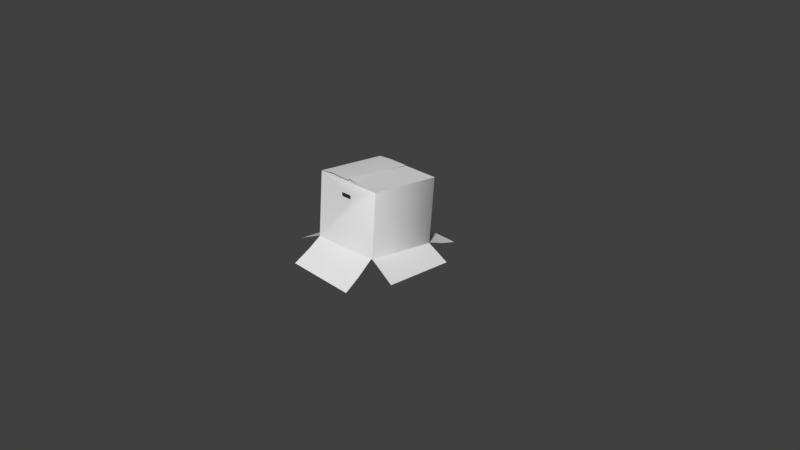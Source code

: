 # Source: box.blend  (saved by Blender 2.79.0; exported with 4.5.12 LTS)
import bpy
from mathutils import Matrix  # noqa: F401  (used for matrix-valued properties, if any)

bpy.ops.wm.read_factory_settings(use_empty=True)
scene = bpy.context.scene
scene.name = 'Scene'

# ---- collections
col_collection_1 = bpy.data.collections.new('Collection 1'); scene.collection.children.link(col_collection_1)

# ---- node groups
ng_auto_smooth = bpy.data.node_groups.new('Auto Smooth', 'GeometryNodeTree')
_s = ng_auto_smooth.interface.new_socket(name='Geometry', in_out='OUTPUT', socket_type='NodeSocketGeometry')
_s = ng_auto_smooth.interface.new_socket(name='Geometry', in_out='INPUT', socket_type='NodeSocketGeometry')
_s = ng_auto_smooth.interface.new_socket(name='Angle', in_out='INPUT', socket_type='NodeSocketFloat')
_s.subtype = 'ANGLE'
_s.min_value = 0.0
_s.max_value = 3.142
ng_auto_smooth.is_modifier = True
_N = ng_auto_smooth.nodes; _L = ng_auto_smooth.links
n0 = _N.new('NodeGroupOutput'); n0.name = 'Group Output'; n0.location = (480, -100)
n1 = _N.new('NodeGroupInput'); n1.name = 'Group Input'; n1.location = (-420, -300)
n2 = _N.new('NodeGroupInput'); n2.name = 'Group Input.001'; n2.location = (-60, -100)
n3 = _N.new('GeometryNodeSetShadeSmooth'); n3.name = 'Set Shade Smooth'; n3.location = (120, -100)
n3.domain = 'EDGE'
n4 = _N.new('GeometryNodeSetShadeSmooth'); n4.name = 'Set Shade Smooth.001'; n4.location = (300, -100)
n5 = _N.new('GeometryNodeInputMeshEdgeAngle'); n5.name = 'Edge Angle'; n5.location = (-420, -220)
n6 = _N.new('GeometryNodeInputEdgeSmooth'); n6.name = 'Is Edge Smooth'; n6.location = (-60, -160)
n7 = _N.new('GeometryNodeInputShadeSmooth'); n7.name = 'Is Face Smooth'; n7.location = (-240, -340)
n8 = _N.new('FunctionNodeBooleanMath'); n8.name = 'Boolean Math'; n8.location = (-60, -220)
n9 = _N.new('FunctionNodeCompare'); n9.name = 'Compare'; n9.location = (-240, -180)
n9.operation = 'LESS_EQUAL'
_L.new(n5.outputs[0], n9.inputs[0])
_L.new(n4.outputs[0], n0.inputs[0])
_L.new(n1.outputs[1], n9.inputs[1])
_L.new(n9.outputs[0], n8.inputs[0])
_L.new(n7.outputs[0], n8.inputs[1])
_L.new(n2.outputs[0], n3.inputs[0])
_L.new(n6.outputs[0], n3.inputs[1])
_L.new(n3.outputs[0], n4.inputs[0])
_L.new(n8.outputs[0], n3.inputs[2])
n0.is_active_output = True

# ---- world
world_world = bpy.data.worlds.new('World'); scene.world = world_world
world_world.color = (0.05088, 0.05088, 0.05088)
world_world.use_sun_shadow = False
world_world.sun_shadow_jitter_overblur = 0.0
world_world.cycles.sampling_method = 'MANUAL'

# ---- cameras
cam_camera = bpy.data.cameras.new('Camera')
cam_camera.clip_end = 100.0
cam_camera.lens = 35.0
cam_camera.sensor_width = 32.0
cam_camera.sensor_height = 18.0
cam_camera.ortho_scale = 7.314
cam_camera.dof.focus_distance = 0.0
cam_camera.dof.aperture_fstop = 128.0

# ---- meshes
me_cube = bpy.data.meshes.new('Cube')
me_cube.from_pydata([(-0.07665, -0.4061, 0.4247), (-0.09109, -0.4053, 0.4346), (-0.09113, -0.4014, 0.4663), (-0.0772, -0.4005, 0.4737), (0.05372, -0.3987, 0.4761), (0.06981, -0.3998, 0.4679), (0.07, -0.4037, 0.4368), (0.05456, -0.4048, 0.4269), (-0.5, 1.002, -0.497), (0.5, 0.9739, -0.4942), (-0.5, -0.8819, -0.4894), (0.4878, -0.8765, -0.5074), (-0.8511, -0.4917, -0.399), (-0.8844, 0.5021, -0.503), (0.8528, -0.4827, -0.4073), (0.8296, 0.4874, -0.4818), (-0.007493, -0.3801, 0.6518), (-0.01059, 0.5909, 0.5581), (0.01059, -0.3727, 0.68), (0.004393, 0.5816, 0.5581), (-0.4858, 0.07982, 0.577), (-0.4858, 0.1288, 0.5688), (0.4858, 0.07988, 0.5782), (0.4858, 0.112, 0.5688), (-0.4884, -0.4764, -0.244), (-0.5, -0.4649, -0.2457), (-0.5, -0.3781, 0.63), (-0.4997, -0.3782, 0.6297), (-0.5, 0.5067, -0.3473), (-0.4884, 0.5182, -0.3484), (-0.5, 0.5951, 0.5459), (-0.4997, 0.5951, 0.5454), (0.5036, -0.4622, -0.2057), (0.492, -0.4738, -0.2046), (0.4998, -0.3769, 0.6421), (0.4884, 0.5191, -0.3398), (0.5, 0.5076, -0.3381), (0.5, 0.5951, 0.546), (0.4997, 0.5951, 0.5454), (-0.4884, -0.3905, 0.6227), (-0.4965, 0.5998, 0.5444), (-0.4942, 0.6021, 0.5423), (0.4956, -0.3812, 0.6425), (0.4884, -0.3893, 0.6348), (0.4884, 0.6058, 0.5364), (0.4955, 0.6025, 0.5435), (-0.4942, 0.8112, -0.4568), (0.4942, 0.7465, -0.4307), (-0.4909, -0.6569, -0.3633), (0.4899, -0.6751, -0.3693), (0.1843, -0.3748, 0.6438), (-0.2849, -0.379, 0.6624), (-0.2863, 0.5933, 0.56), (-0.07948, -0.4052, 0.4767), (-0.09457, -0.406, 0.4686), (-0.09453, -0.4095, 0.4342), (0.05545, -0.4049, 0.4794), (-0.0789, -0.4103, 0.4256), (0.07287, -0.4058, 0.4706), (0.05599, -0.4101, 0.4283), (0.07307, -0.4092, 0.4367)], [], [(27, 39, 42, 34, 22, 20), (46, 47, 9, 8), (19, 18, 50), (49, 48, 10, 11), (38, 45, 40, 31, 21, 23), (51, 16, 17, 52), (36, 37, 34, 32), (25, 26, 30, 28), (40, 30, 31), (36, 32, 14, 15), (33, 43, 60, 59, 57, 55, 54, 39, 24), (40, 41, 29, 28, 30), (42, 43, 33, 32, 34), (26, 39, 27), (29, 41, 44, 35), (37, 45, 38), (37, 36, 35, 44, 45), (25, 28, 13, 12), (42, 39, 43), (40, 45, 44, 41), (24, 39, 26, 25), (29, 35, 47, 46), (33, 24, 48, 49), (37, 19, 50, 34), (26, 51, 52, 30), (60, 6, 7, 59), (55, 1, 2, 54), (58, 5, 6, 60), (54, 2, 3, 53), (39, 54, 53, 56, 58, 60, 43), (53, 3, 4, 56), (59, 7, 0, 57), (57, 0, 1, 55), (56, 4, 5, 58)])
me_cube.polygons.foreach_set('use_smooth', [1, 1, 1, 1, 1, 1, 1, 1, 1, 1, 1, 1, 1, 1, 1, 1, 1, 1, 1, 1, 1, 1, 1, 1, 1, 0, 0, 0, 0, 1, 0, 0, 0, 0])
_k = set([(24, 33), (24, 39), (25, 28), (26, 30), (29, 35), (32, 36), (34, 37), (39, 42), (40, 45)])
me_cube.attributes.new('sharp_edge', 'BOOLEAN', 'EDGE').data.foreach_set('value', [ (min(e.vertices), max(e.vertices)) in _k for e in me_cube.edges])
me_cube.use_remesh_preserve_volume = False
me_cube.use_remesh_preserve_attributes = False
me_cube.use_mirror_vertex_groups = False
me_cube.update()

# ---- objects
ob_cube = bpy.data.objects.new('Cube', me_cube)
ob_camera = bpy.data.objects.new('Camera', cam_camera)

# ---- transforms, parenting, visibility, modifiers, constraints
ob_cube.location = (0.0, 0.0, 0.5)
ob_cube.lineart.crease_threshold = 0.0
_m = ob_cube.modifiers.new('Auto Smooth', 'NODES')
_m.node_group = ng_auto_smooth
_gi = [s.identifier for s in ng_auto_smooth.interface.items_tree if s.item_type == 'SOCKET' and s.in_out == 'INPUT']
_m[_gi[1]] = 1.178  # Angle
ob_camera.location = (7.481, -6.508, 5.344)
ob_camera.rotation_euler = (1.109, 0.01082, 0.8149)
ob_camera.lock_rotations_4d = False
ob_camera.empty_display_type = 'ARROWS'
ob_camera.color = (0.0, 0.0, 0.0, 0.0)
ob_camera.display_type = 'WIRE'
ob_camera.lineart.crease_threshold = 0.0

# ---- collection membership
col_collection_1.objects.link(ob_cube)
col_collection_1.objects.link(ob_camera)

# ---- scene / render settings (as saved in the file)
scene.camera = ob_camera
scene.frame_start = 1; scene.frame_end = 250; scene.frame_set(1)
scene.render.engine = 'BLENDER_EEVEE_NEXT'
scene.render.resolution_percentage = 50
scene.render.dither_intensity = 0.0
scene.cycles.use_denoising = False
scene.cycles.samples = 128
scene.cycles.sampling_pattern = 'TABULATED_SOBOL'
scene.cycles.use_adaptive_sampling = False
scene.cycles.use_light_tree = False
scene.cycles.blur_glossy = 0.0
scene.cycles.sample_clamp_indirect = 0.0
scene.view_settings.view_transform = 'Standard'
bpy.context.view_layer.update()

# ---- added for rendering (the .blend has no usable light): sun
light_auto_sun = bpy.data.lights.new('AutoSun', 'SUN')
light_auto_sun.energy = 3.0
light_auto_sun.angle = 0.0523599
ob_auto_sun = bpy.data.objects.new('AutoSun', light_auto_sun)
scene.collection.objects.link(ob_auto_sun)
ob_auto_sun.rotation_euler = (0.872665, 0.174533, 0.523599)
bpy.context.view_layer.update()
